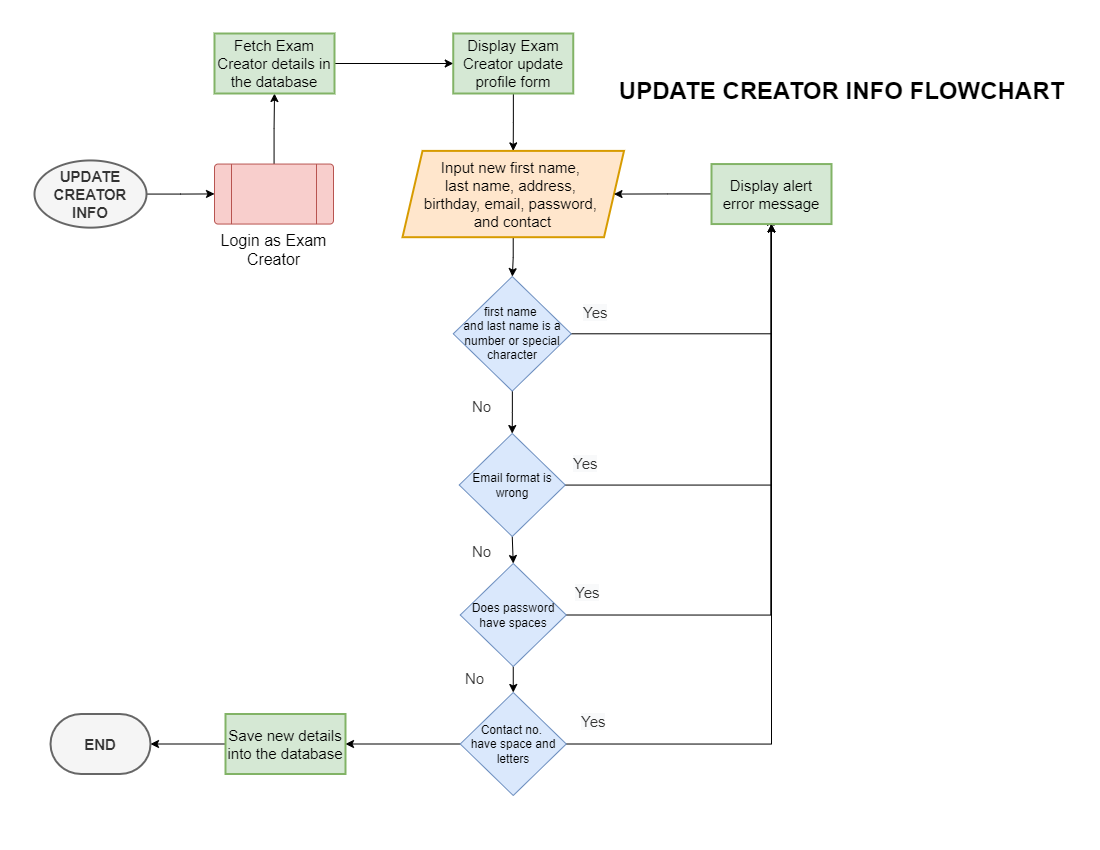

The diagram above was exported from draw.io. Its source (the exported page's mxGraphModel, read from the mxfile embedded in the PNG):
<mxGraphModel dx="1634" dy="607" grid="0" gridSize="10" guides="1" tooltips="1" connect="1" arrows="1" fold="1" page="1" pageScale="1" pageWidth="1100" pageHeight="850" math="0" shadow="0">
  <root>
    <mxCell id="0" />
    <mxCell id="1" parent="0" />
    <mxCell id="1rfCsVEeD5A2Ytd4Yo-o-2" value="" style="edgeStyle=orthogonalEdgeStyle;rounded=0;orthogonalLoop=1;jettySize=auto;html=1;fontSize=16;" edge="1" parent="1" source="oZMfV5jqRtnJ17sMCT3J-1" target="1rfCsVEeD5A2Ytd4Yo-o-1">
      <mxGeometry relative="1" as="geometry" />
    </mxCell>
    <mxCell id="oZMfV5jqRtnJ17sMCT3J-1" value="&lt;b&gt;UPDATE CREATOR INFO&lt;/b&gt;" style="strokeWidth=2;html=1;shape=mxgraph.flowchart.start_1;whiteSpace=wrap;fontSize=15;fillColor=#f5f5f5;fontColor=#333333;strokeColor=#666666;" vertex="1" parent="1">
      <mxGeometry x="34" y="159.95000000000002" width="112" height="67.2" as="geometry" />
    </mxCell>
    <mxCell id="oZMfV5jqRtnJ17sMCT3J-2" value="UPDATE CREATOR INFO FLOWCHART" style="text;strokeColor=none;fillColor=none;html=1;fontSize=24;fontStyle=1;verticalAlign=middle;align=center;" vertex="1" parent="1">
      <mxGeometry x="791" y="71" width="100" height="40" as="geometry" />
    </mxCell>
    <mxCell id="CQXTY1CrcTt_wMyzpf1H-12" value="" style="edgeStyle=orthogonalEdgeStyle;rounded=0;orthogonalLoop=1;jettySize=auto;html=1;fontSize=16;" edge="1" parent="1" source="1rfCsVEeD5A2Ytd4Yo-o-1" target="kf81_T6ZSm65_34kf2Ay-4">
      <mxGeometry relative="1" as="geometry" />
    </mxCell>
    <mxCell id="1rfCsVEeD5A2Ytd4Yo-o-1" value="&lt;font style=&quot;font-size: 16px;&quot;&gt;Login as Exam Creator&lt;/font&gt;" style="verticalLabelPosition=bottom;verticalAlign=top;html=1;shape=process;whiteSpace=wrap;rounded=1;size=0.14;arcSize=6;fontSize=14;fillColor=#f8cecc;strokeColor=#b85450;" vertex="1" parent="1">
      <mxGeometry x="214" y="163.55" width="119" height="60" as="geometry" />
    </mxCell>
    <mxCell id="CQXTY1CrcTt_wMyzpf1H-11" value="" style="edgeStyle=orthogonalEdgeStyle;rounded=0;orthogonalLoop=1;jettySize=auto;html=1;fontSize=16;" edge="1" parent="1" source="kf81_T6ZSm65_34kf2Ay-1" target="zWqZ4OHHOvn6FdO1ZTbU-1">
      <mxGeometry relative="1" as="geometry" />
    </mxCell>
    <mxCell id="kf81_T6ZSm65_34kf2Ay-1" value="Display Exam Creator update profile form" style="whiteSpace=wrap;html=1;fontSize=15;fillColor=#d5e8d4;strokeColor=#82b366;strokeWidth=2;" vertex="1" parent="1">
      <mxGeometry x="452.75" y="32.99999999999999" width="120" height="60" as="geometry" />
    </mxCell>
    <mxCell id="kf81_T6ZSm65_34kf2Ay-6" value="" style="edgeStyle=orthogonalEdgeStyle;rounded=0;orthogonalLoop=1;jettySize=auto;html=1;fontSize=16;" edge="1" parent="1" source="kf81_T6ZSm65_34kf2Ay-4" target="kf81_T6ZSm65_34kf2Ay-1">
      <mxGeometry relative="1" as="geometry" />
    </mxCell>
    <mxCell id="kf81_T6ZSm65_34kf2Ay-4" value="Fetch Exam Creator details in the database" style="whiteSpace=wrap;html=1;fontSize=15;fillColor=#d5e8d4;strokeColor=#82b366;strokeWidth=2;" vertex="1" parent="1">
      <mxGeometry x="214" y="32.99999999999999" width="120" height="60" as="geometry" />
    </mxCell>
    <mxCell id="CQXTY1CrcTt_wMyzpf1H-14" value="" style="edgeStyle=orthogonalEdgeStyle;rounded=0;orthogonalLoop=1;jettySize=auto;html=1;fontSize=16;" edge="1" parent="1" source="zWqZ4OHHOvn6FdO1ZTbU-1" target="CQXTY1CrcTt_wMyzpf1H-1">
      <mxGeometry relative="1" as="geometry" />
    </mxCell>
    <mxCell id="zWqZ4OHHOvn6FdO1ZTbU-1" value="Input new first name, &lt;br&gt;last name, address, &lt;br&gt;birthday, email, password, &lt;br&gt;and contact" style="shape=parallelogram;perimeter=parallelogramPerimeter;whiteSpace=wrap;html=1;fixedSize=1;fontSize=15;fillColor=#ffe6cc;strokeColor=#d79b00;strokeWidth=2;" vertex="1" parent="1">
      <mxGeometry x="402" y="150.4" width="221.5" height="86.3" as="geometry" />
    </mxCell>
    <mxCell id="CQXTY1CrcTt_wMyzpf1H-8" value="" style="edgeStyle=orthogonalEdgeStyle;rounded=0;orthogonalLoop=1;jettySize=auto;html=1;fontSize=16;" edge="1" parent="1" source="CQXTY1CrcTt_wMyzpf1H-1" target="CQXTY1CrcTt_wMyzpf1H-2">
      <mxGeometry relative="1" as="geometry" />
    </mxCell>
    <mxCell id="CQXTY1CrcTt_wMyzpf1H-15" style="edgeStyle=orthogonalEdgeStyle;rounded=0;orthogonalLoop=1;jettySize=auto;html=1;exitX=1;exitY=0.5;exitDx=0;exitDy=0;fontSize=16;entryX=0.5;entryY=1;entryDx=0;entryDy=0;" edge="1" parent="1" source="CQXTY1CrcTt_wMyzpf1H-1" target="CQXTY1CrcTt_wMyzpf1H-16">
      <mxGeometry relative="1" as="geometry">
        <mxPoint x="714.5714285714289" y="241.0000000000001" as="targetPoint" />
      </mxGeometry>
    </mxCell>
    <mxCell id="CQXTY1CrcTt_wMyzpf1H-1" value="first name &lt;br&gt;and last name is a number or special character" style="rhombus;whiteSpace=wrap;html=1;fillColor=#dae8fc;strokeColor=#6c8ebf;" vertex="1" parent="1">
      <mxGeometry x="452.75" y="276" width="118" height="114.6" as="geometry" />
    </mxCell>
    <mxCell id="CQXTY1CrcTt_wMyzpf1H-18" style="edgeStyle=orthogonalEdgeStyle;rounded=0;orthogonalLoop=1;jettySize=auto;html=1;entryX=0.5;entryY=1;entryDx=0;entryDy=0;fontSize=16;" edge="1" parent="1" source="CQXTY1CrcTt_wMyzpf1H-2" target="CQXTY1CrcTt_wMyzpf1H-16">
      <mxGeometry relative="1" as="geometry" />
    </mxCell>
    <mxCell id="CQXTY1CrcTt_wMyzpf1H-21" style="edgeStyle=orthogonalEdgeStyle;rounded=0;orthogonalLoop=1;jettySize=auto;html=1;exitX=0.5;exitY=1;exitDx=0;exitDy=0;entryX=0.5;entryY=0;entryDx=0;entryDy=0;fontSize=16;" edge="1" parent="1" source="CQXTY1CrcTt_wMyzpf1H-2" target="CQXTY1CrcTt_wMyzpf1H-3">
      <mxGeometry relative="1" as="geometry" />
    </mxCell>
    <mxCell id="CQXTY1CrcTt_wMyzpf1H-2" value="Email format is wrong" style="rhombus;whiteSpace=wrap;html=1;fillColor=#dae8fc;strokeColor=#6c8ebf;" vertex="1" parent="1">
      <mxGeometry x="458.72" y="433" width="106.06" height="103" as="geometry" />
    </mxCell>
    <mxCell id="CQXTY1CrcTt_wMyzpf1H-19" style="edgeStyle=orthogonalEdgeStyle;rounded=0;orthogonalLoop=1;jettySize=auto;html=1;exitX=1;exitY=0.5;exitDx=0;exitDy=0;fontSize=16;" edge="1" parent="1" source="CQXTY1CrcTt_wMyzpf1H-3">
      <mxGeometry relative="1" as="geometry">
        <mxPoint x="770.2857142857142" y="216.71428571428578" as="targetPoint" />
      </mxGeometry>
    </mxCell>
    <mxCell id="CQXTY1CrcTt_wMyzpf1H-22" style="edgeStyle=orthogonalEdgeStyle;rounded=0;orthogonalLoop=1;jettySize=auto;html=1;exitX=0.5;exitY=1;exitDx=0;exitDy=0;entryX=0.5;entryY=0;entryDx=0;entryDy=0;fontSize=16;" edge="1" parent="1" source="CQXTY1CrcTt_wMyzpf1H-3" target="CQXTY1CrcTt_wMyzpf1H-4">
      <mxGeometry relative="1" as="geometry" />
    </mxCell>
    <mxCell id="CQXTY1CrcTt_wMyzpf1H-3" value="Does password have spaces" style="rhombus;whiteSpace=wrap;html=1;fillColor=#dae8fc;strokeColor=#6c8ebf;" vertex="1" parent="1">
      <mxGeometry x="459.72" y="562.9999999999999" width="106.06" height="103" as="geometry" />
    </mxCell>
    <mxCell id="CQXTY1CrcTt_wMyzpf1H-20" style="edgeStyle=orthogonalEdgeStyle;rounded=0;orthogonalLoop=1;jettySize=auto;html=1;exitX=1;exitY=0.5;exitDx=0;exitDy=0;entryX=0.5;entryY=1;entryDx=0;entryDy=0;fontSize=16;" edge="1" parent="1" source="CQXTY1CrcTt_wMyzpf1H-4" target="CQXTY1CrcTt_wMyzpf1H-16">
      <mxGeometry relative="1" as="geometry" />
    </mxCell>
    <mxCell id="7yXCcqlywsAX_8_znUuC-9" style="edgeStyle=orthogonalEdgeStyle;rounded=0;orthogonalLoop=1;jettySize=auto;html=1;exitX=0;exitY=0.5;exitDx=0;exitDy=0;entryX=1;entryY=0.5;entryDx=0;entryDy=0;fontSize=16;" edge="1" parent="1" source="CQXTY1CrcTt_wMyzpf1H-4" target="7yXCcqlywsAX_8_znUuC-8">
      <mxGeometry relative="1" as="geometry" />
    </mxCell>
    <mxCell id="CQXTY1CrcTt_wMyzpf1H-4" value="Contact no. &lt;br&gt;have space and letters" style="rhombus;whiteSpace=wrap;html=1;fillColor=#dae8fc;strokeColor=#6c8ebf;" vertex="1" parent="1">
      <mxGeometry x="459.72" y="691.9999999999999" width="106.06" height="103" as="geometry" />
    </mxCell>
    <mxCell id="CQXTY1CrcTt_wMyzpf1H-17" value="" style="edgeStyle=orthogonalEdgeStyle;rounded=0;orthogonalLoop=1;jettySize=auto;html=1;fontSize=16;" edge="1" parent="1" source="CQXTY1CrcTt_wMyzpf1H-16" target="zWqZ4OHHOvn6FdO1ZTbU-1">
      <mxGeometry relative="1" as="geometry" />
    </mxCell>
    <mxCell id="CQXTY1CrcTt_wMyzpf1H-16" value="Display alert error message" style="whiteSpace=wrap;html=1;fontSize=15;fillColor=#d5e8d4;strokeColor=#82b366;strokeWidth=2;" vertex="1" parent="1">
      <mxGeometry x="711" y="163.55" width="120" height="60" as="geometry" />
    </mxCell>
    <mxCell id="7yXCcqlywsAX_8_znUuC-1" value="&lt;span style=&quot;color: rgb(51, 51, 51); font-family: Helvetica; font-size: 15px; font-style: normal; font-variant-ligatures: normal; font-variant-caps: normal; font-weight: 400; letter-spacing: normal; orphans: 2; text-align: center; text-indent: 0px; text-transform: none; widows: 2; word-spacing: 0px; -webkit-text-stroke-width: 0px; background-color: rgb(248, 249, 250); text-decoration-thickness: initial; text-decoration-style: initial; text-decoration-color: initial; float: none; display: inline !important;&quot;&gt;Yes&lt;/span&gt;" style="text;whiteSpace=wrap;html=1;fontSize=15;" vertex="1" parent="1">
      <mxGeometry x="581" y="297" width="32" height="32" as="geometry" />
    </mxCell>
    <mxCell id="7yXCcqlywsAX_8_znUuC-2" value="&lt;div style=&quot;text-align: center;&quot;&gt;&lt;span style=&quot;background-color: initial;&quot;&gt;&lt;font color=&quot;#333333&quot;&gt;No&lt;/font&gt;&lt;/span&gt;&lt;/div&gt;" style="text;whiteSpace=wrap;html=1;fontSize=15;" vertex="1" parent="1">
      <mxGeometry x="470" y="390.6" width="32" height="32" as="geometry" />
    </mxCell>
    <mxCell id="7yXCcqlywsAX_8_znUuC-3" value="&lt;span style=&quot;color: rgb(51, 51, 51); font-family: Helvetica; font-size: 15px; font-style: normal; font-variant-ligatures: normal; font-variant-caps: normal; font-weight: 400; letter-spacing: normal; orphans: 2; text-align: center; text-indent: 0px; text-transform: none; widows: 2; word-spacing: 0px; -webkit-text-stroke-width: 0px; background-color: rgb(248, 249, 250); text-decoration-thickness: initial; text-decoration-style: initial; text-decoration-color: initial; float: none; display: inline !important;&quot;&gt;Yes&lt;/span&gt;" style="text;whiteSpace=wrap;html=1;fontSize=15;" vertex="1" parent="1">
      <mxGeometry x="570.75" y="448" width="32" height="32" as="geometry" />
    </mxCell>
    <mxCell id="7yXCcqlywsAX_8_znUuC-4" value="&lt;span style=&quot;color: rgb(51, 51, 51); font-family: Helvetica; font-size: 15px; font-style: normal; font-variant-ligatures: normal; font-variant-caps: normal; font-weight: 400; letter-spacing: normal; orphans: 2; text-align: center; text-indent: 0px; text-transform: none; widows: 2; word-spacing: 0px; -webkit-text-stroke-width: 0px; background-color: rgb(248, 249, 250); text-decoration-thickness: initial; text-decoration-style: initial; text-decoration-color: initial; float: none; display: inline !important;&quot;&gt;Yes&lt;/span&gt;" style="text;whiteSpace=wrap;html=1;fontSize=15;" vertex="1" parent="1">
      <mxGeometry x="572.75" y="577" width="32" height="32" as="geometry" />
    </mxCell>
    <mxCell id="7yXCcqlywsAX_8_znUuC-5" value="&lt;span style=&quot;color: rgb(51, 51, 51); font-family: Helvetica; font-size: 15px; font-style: normal; font-variant-ligatures: normal; font-variant-caps: normal; font-weight: 400; letter-spacing: normal; orphans: 2; text-align: center; text-indent: 0px; text-transform: none; widows: 2; word-spacing: 0px; -webkit-text-stroke-width: 0px; background-color: rgb(248, 249, 250); text-decoration-thickness: initial; text-decoration-style: initial; text-decoration-color: initial; float: none; display: inline !important;&quot;&gt;Yes&lt;/span&gt;" style="text;whiteSpace=wrap;html=1;fontSize=15;" vertex="1" parent="1">
      <mxGeometry x="579" y="706" width="32" height="32" as="geometry" />
    </mxCell>
    <mxCell id="7yXCcqlywsAX_8_znUuC-6" value="&lt;div style=&quot;text-align: center;&quot;&gt;&lt;span style=&quot;background-color: initial;&quot;&gt;&lt;font color=&quot;#333333&quot;&gt;No&lt;/font&gt;&lt;/span&gt;&lt;/div&gt;" style="text;whiteSpace=wrap;html=1;fontSize=15;" vertex="1" parent="1">
      <mxGeometry x="470" y="536" width="32" height="32" as="geometry" />
    </mxCell>
    <mxCell id="7yXCcqlywsAX_8_znUuC-7" value="&lt;div style=&quot;text-align: center;&quot;&gt;&lt;span style=&quot;background-color: initial;&quot;&gt;&lt;font color=&quot;#333333&quot;&gt;No&lt;/font&gt;&lt;/span&gt;&lt;/div&gt;" style="text;whiteSpace=wrap;html=1;fontSize=15;" vertex="1" parent="1">
      <mxGeometry x="463" y="663" width="32" height="32" as="geometry" />
    </mxCell>
    <mxCell id="TPw42HmvnvP-1owA7M7k-2" value="" style="edgeStyle=orthogonalEdgeStyle;rounded=0;orthogonalLoop=1;jettySize=auto;html=1;fontSize=16;" edge="1" parent="1" source="7yXCcqlywsAX_8_znUuC-8" target="TPw42HmvnvP-1owA7M7k-1">
      <mxGeometry relative="1" as="geometry" />
    </mxCell>
    <mxCell id="7yXCcqlywsAX_8_znUuC-8" value="Save new details into the database" style="whiteSpace=wrap;html=1;fontSize=15;fillColor=#d5e8d4;strokeColor=#82b366;strokeWidth=2;" vertex="1" parent="1">
      <mxGeometry x="225" y="713.5" width="120" height="60" as="geometry" />
    </mxCell>
    <mxCell id="TPw42HmvnvP-1owA7M7k-1" value="&lt;b&gt;END&lt;/b&gt;" style="strokeWidth=2;html=1;shape=mxgraph.flowchart.terminator;whiteSpace=wrap;fontSize=15;fillColor=#f5f5f5;fontColor=#333333;strokeColor=#666666;" vertex="1" parent="1">
      <mxGeometry x="50" y="713.5" width="100" height="60" as="geometry" />
    </mxCell>
  </root>
</mxGraphModel>